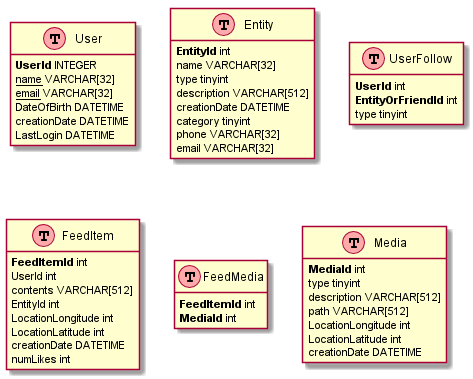

The diagram above was rendered by PlantUML. Its source (embedded in the PNG):
@startuml
hide methods
hide stereotypes


class user as "User" << (T,#FFAAAA) >> {
<b>UserId</b> INTEGER
<u>name</u> VARCHAR[32]
<u>email</u> VARCHAR[32]
DateOfBirth DATETIME
creationDate DATETIME
LastLogin DATETIME
}


class entity as "Entity" << (T,#FFAAAA) >> {
<b>EntityId</b> int
name VARCHAR[32]
type tinyint
description VARCHAR[512]
creationDate DATETIME
category tinyint
phone VARCHAR[32]
email VARCHAR[32]
}

class userFollow as "UserFollow" << (T,#FFAAAA) >> {
<b>UserId</b> int
<b>EntityOrFriendId</b> int
type tinyint
}


class feedItem as "FeedItem" << (T,#FFAAAA) >> {
<b>FeedItemId</b> int
UserId int
contents VARCHAR[512]
EntityId int
LocationLongitude int
LocationLatitude int
creationDate DATETIME
numLikes int
}

class feedMedia as "FeedMedia" << (T,#FFAAAA) >> {
<b>FeedItemId</b> int
<b>MediaId</b> int
}

class media as "Media" << (T,#FFAAAA) >> {
<b>MediaId</b> int
type tinyint
description VARCHAR[512]
path VARCHAR[512]
LocationLongitude int
LocationLatitude int
creationDate DATETIME
}

@enduml